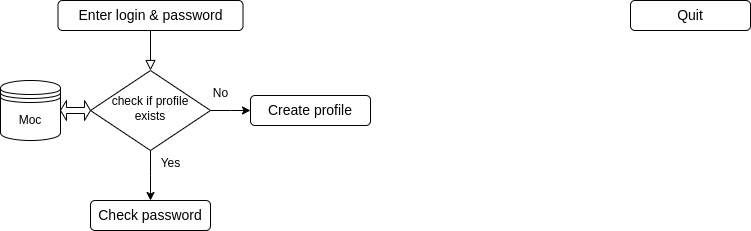

The diagram above was exported from draw.io. Its source (the exported page's mxGraphModel, read from the mxfile embedded in the PNG):
<mxGraphModel dx="1802" dy="858" grid="1" gridSize="10" guides="1" tooltips="1" connect="1" arrows="1" fold="1" page="1" pageScale="1" pageWidth="827" pageHeight="1169" math="0" shadow="0">
  <root>
    <mxCell id="WIyWlLk6GJQsqaUBKTNV-0" />
    <mxCell id="WIyWlLk6GJQsqaUBKTNV-1" parent="WIyWlLk6GJQsqaUBKTNV-0" />
    <mxCell id="WIyWlLk6GJQsqaUBKTNV-2" value="" style="rounded=0;html=1;jettySize=auto;orthogonalLoop=1;fontSize=11;endArrow=block;endFill=0;endSize=8;strokeWidth=1;shadow=0;labelBackgroundColor=none;edgeStyle=orthogonalEdgeStyle;" parent="WIyWlLk6GJQsqaUBKTNV-1" source="WIyWlLk6GJQsqaUBKTNV-3" target="WIyWlLk6GJQsqaUBKTNV-6" edge="1">
      <mxGeometry relative="1" as="geometry" />
    </mxCell>
    <mxCell id="WIyWlLk6GJQsqaUBKTNV-3" value="&lt;font style=&quot;font-size: 14px;&quot;&gt;Enter login &amp;amp; password&lt;/font&gt;" style="rounded=1;whiteSpace=wrap;html=1;fontSize=12;glass=0;strokeWidth=1;shadow=0;" parent="WIyWlLk6GJQsqaUBKTNV-1" vertex="1">
      <mxGeometry x="77.5" y="70" width="185" height="30" as="geometry" />
    </mxCell>
    <mxCell id="bwgVzs0ABqoEn2n9K49q-2" style="edgeStyle=orthogonalEdgeStyle;rounded=0;orthogonalLoop=1;jettySize=auto;html=1;" edge="1" parent="WIyWlLk6GJQsqaUBKTNV-1" source="WIyWlLk6GJQsqaUBKTNV-6">
      <mxGeometry relative="1" as="geometry">
        <mxPoint x="170" y="270" as="targetPoint" />
      </mxGeometry>
    </mxCell>
    <mxCell id="bwgVzs0ABqoEn2n9K49q-3" style="edgeStyle=orthogonalEdgeStyle;rounded=0;orthogonalLoop=1;jettySize=auto;html=1;" edge="1" parent="WIyWlLk6GJQsqaUBKTNV-1" source="WIyWlLk6GJQsqaUBKTNV-6">
      <mxGeometry relative="1" as="geometry">
        <mxPoint x="270" y="180" as="targetPoint" />
      </mxGeometry>
    </mxCell>
    <mxCell id="WIyWlLk6GJQsqaUBKTNV-6" value="check if profile exists" style="rhombus;whiteSpace=wrap;html=1;shadow=0;fontFamily=Helvetica;fontSize=12;align=center;strokeWidth=1;spacing=6;spacingTop=-4;" parent="WIyWlLk6GJQsqaUBKTNV-1" vertex="1">
      <mxGeometry x="110" y="140" width="120" height="80" as="geometry" />
    </mxCell>
    <mxCell id="bwgVzs0ABqoEn2n9K49q-0" value="&lt;font style=&quot;font-size: 14px;&quot;&gt;Quit&lt;/font&gt;" style="rounded=1;whiteSpace=wrap;html=1;fontSize=12;glass=0;strokeWidth=1;shadow=0;" vertex="1" parent="WIyWlLk6GJQsqaUBKTNV-1">
      <mxGeometry x="650" y="70" width="120" height="30" as="geometry" />
    </mxCell>
    <mxCell id="bwgVzs0ABqoEn2n9K49q-4" value="Moc" style="shape=datastore;whiteSpace=wrap;html=1;" vertex="1" parent="WIyWlLk6GJQsqaUBKTNV-1">
      <mxGeometry x="20" y="150" width="60" height="60" as="geometry" />
    </mxCell>
    <mxCell id="bwgVzs0ABqoEn2n9K49q-6" value="" style="shape=doubleArrow;whiteSpace=wrap;html=1;" vertex="1" parent="WIyWlLk6GJQsqaUBKTNV-1">
      <mxGeometry x="80" y="170" width="30" height="20" as="geometry" />
    </mxCell>
    <mxCell id="bwgVzs0ABqoEn2n9K49q-12" value="Yes" style="text;html=1;align=center;verticalAlign=middle;resizable=0;points=[];autosize=1;strokeColor=none;fillColor=none;" vertex="1" parent="WIyWlLk6GJQsqaUBKTNV-1">
      <mxGeometry x="170" y="218" width="40" height="30" as="geometry" />
    </mxCell>
    <mxCell id="bwgVzs0ABqoEn2n9K49q-14" value="No" style="text;html=1;align=center;verticalAlign=middle;resizable=0;points=[];autosize=1;strokeColor=none;fillColor=none;" vertex="1" parent="WIyWlLk6GJQsqaUBKTNV-1">
      <mxGeometry x="220" y="148" width="40" height="30" as="geometry" />
    </mxCell>
    <mxCell id="bwgVzs0ABqoEn2n9K49q-16" value="&lt;font style=&quot;font-size: 14px;&quot;&gt;Create profile&lt;/font&gt;" style="rounded=1;whiteSpace=wrap;html=1;fontSize=12;glass=0;strokeWidth=1;shadow=0;" vertex="1" parent="WIyWlLk6GJQsqaUBKTNV-1">
      <mxGeometry x="270" y="165" width="120" height="30" as="geometry" />
    </mxCell>
    <mxCell id="bwgVzs0ABqoEn2n9K49q-17" value="&lt;font style=&quot;font-size: 14px;&quot;&gt;Check password&lt;/font&gt;" style="rounded=1;whiteSpace=wrap;html=1;fontSize=12;glass=0;strokeWidth=1;shadow=0;" vertex="1" parent="WIyWlLk6GJQsqaUBKTNV-1">
      <mxGeometry x="110" y="270" width="120" height="30" as="geometry" />
    </mxCell>
  </root>
</mxGraphModel>